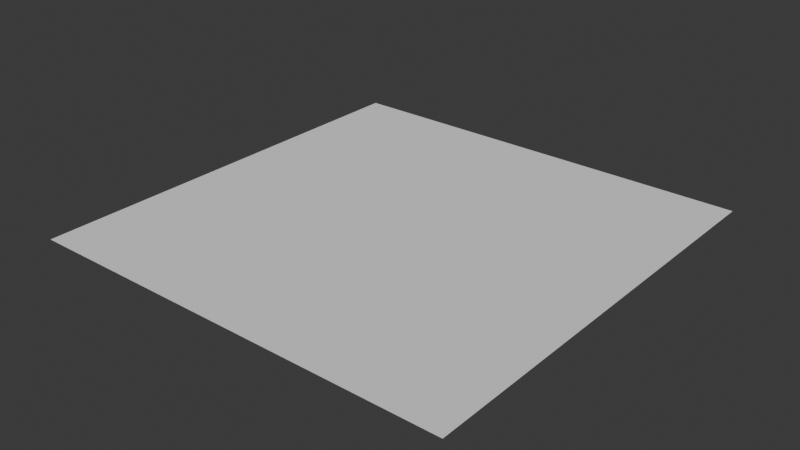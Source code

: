 # Source: GN_Weld.blend  (saved by Blender 5.0.118; exported with 4.5.12 LTS)
import bpy
from mathutils import Matrix  # noqa: F401  (used for matrix-valued properties, if any)

bpy.ops.wm.read_factory_settings(use_empty=True)
scene = bpy.context.scene
scene.name = 'Scene'

# ---- collections
col_collection = bpy.data.collections.new('Collection'); scene.collection.children.link(col_collection)

# ---- node groups
ng_gn_weld = bpy.data.node_groups.new('GN_Weld', 'GeometryNodeTree')
_s = ng_gn_weld.interface.new_socket(name='Geometry', in_out='OUTPUT', socket_type='NodeSocketGeometry')
_s.description = 'Welded geometry with merged vertices removed.'
_s = ng_gn_weld.interface.new_socket(name='Geometry', in_out='INPUT', socket_type='NodeSocketGeometry')
_s.description = 'Mesh whose overlapping elements are welded (merged) together.'
_s = ng_gn_weld.interface.new_socket(name='Selection', in_out='INPUT', socket_type='NodeSocketBool')
_s.default_value = True
_s.description = 'Limits the weld to selected elements. Only vertices included here are considered for merging (default: all).'
_s = ng_gn_weld.interface.new_socket(name='Mode', in_out='INPUT', socket_type='NodeSocketMenu')
_s.description = 'All merges any vertices within Distance; Connected only merges vertices joined by an edge.'
_s = ng_gn_weld.interface.new_socket(name='Distance', in_out='INPUT', socket_type='NodeSocketFloat')
_s.subtype = 'DISTANCE'
_s.default_value = 0.001
_s.min_value = 0.0
_s.description = 'Maximum distance between elements for them to be merged into one.'
ng_gn_weld.is_modifier = True
_N = ng_gn_weld.nodes; _L = ng_gn_weld.links
n0 = _N.new('NodeGroupInput'); n0.name = 'Group Input'; n0.location = (-420, 0)
n1 = _N.new('NodeGroupOutput'); n1.name = 'Group Output'; n1.location = (320, 0)
n2 = _N.new('GeometryNodeMergeByDistance'); n2.name = 'Weld'; n2.location = (30, -36)
n2.label = 'Weld'
n3 = _N.new('NodeFrame'); n3.name = 'Frame'; n3.location = (-110, 36)
n3.label = 'GN_Weld - Merge by Distance'
n3.width = 200
n2.parent = n3
_L.new(n0.outputs[0], n2.inputs[0])
_L.new(n0.outputs[1], n2.inputs[1])
_L.new(n0.outputs[3], n2.inputs[2])
_L.new(n2.outputs[0], n1.inputs[0])
n1.is_active_output = True

# ---- world
world_world = bpy.data.worlds.new('World'); scene.world = world_world
world_world.use_nodes = True; world_world.node_tree.nodes.clear()
_N = world_world.node_tree.nodes; _L = world_world.node_tree.links
n0 = _N.new('ShaderNodeOutputWorld'); n0.name = 'World Output'; n0.location = (200, 100)
n1 = _N.new('ShaderNodeBackground'); n1.name = 'Background'; n1.location = (-200, 100)
n1.inputs[0].default_value = (0.05088, 0.05088, 0.05088, 1.0)
_L.new(n1.outputs[0], n0.inputs[0])
n0.is_active_output = True
world_world.color = (0.05088, 0.05088, 0.05088)
world_world.sun_shadow_jitter_overblur = 0.0

# ---- meshes
me_plane = bpy.data.meshes.new('Plane')
me_plane.from_pydata([(-1.0, -1.0, 0.0), (1.0, -1.0, 0.0), (-1.0, 1.0, 0.0), (1.0, 1.0, 0.0)], [], [(0, 1, 3, 2)])
_uv = me_plane.uv_layers.new(name='UVMap')
_uv.uv.foreach_set('vector', [0.0, 0.0, 1.0, 0.0, 1.0, 1.0, 0.0, 1.0])
me_plane.update()

# ---- objects
ob_plane = bpy.data.objects.new('Plane', me_plane)

# ---- transforms, parenting, visibility, modifiers, constraints
ob_plane.location = (0.0, 0.0, 0.0)
_m = ob_plane.modifiers.new('GN_Weld', 'NODES')
_m.node_group = ng_gn_weld
_gi = [s.identifier for s in ng_gn_weld.interface.items_tree if s.item_type == 'SOCKET' and s.in_out == 'INPUT']
_m[_gi[2]] = 0  # Mode

# ---- collection membership
col_collection.objects.link(ob_plane)

# ---- scene / render settings (as saved in the file)
scene.frame_start = 1; scene.frame_end = 250; scene.frame_set(1)
scene.render.engine = 'BLENDER_EEVEE_NEXT'
scene.render.bake_bias = 0.0
scene.render.bake_samples = 0
scene.cycles.sampling_pattern = 'TABULATED_SOBOL'
scene.eevee.use_volume_custom_range = False
bpy.context.view_layer.update()

# ---- added for rendering (the .blend has no active camera and no usable light): camera, sun
cam_auto = bpy.data.cameras.new('AutoCamera')
cam_auto.lens = 50.0
cam_auto.sensor_width = 36.0
cam_auto.clip_end = 1000.0
ob_auto_camera = bpy.data.objects.new('AutoCamera', cam_auto)
scene.collection.objects.link(ob_auto_camera)
ob_auto_camera.location = (2.61693, -3.14032, 2.09354)
ob_auto_camera.rotation_euler = (1.09748, -7.21219e-08, 0.694738)
scene.camera = ob_auto_camera
light_auto_sun = bpy.data.lights.new('AutoSun', 'SUN')
light_auto_sun.energy = 3.0
light_auto_sun.angle = 0.0523599
ob_auto_sun = bpy.data.objects.new('AutoSun', light_auto_sun)
scene.collection.objects.link(ob_auto_sun)
ob_auto_sun.rotation_euler = (0.872665, 0.174533, 0.523599)
bpy.context.view_layer.update()
